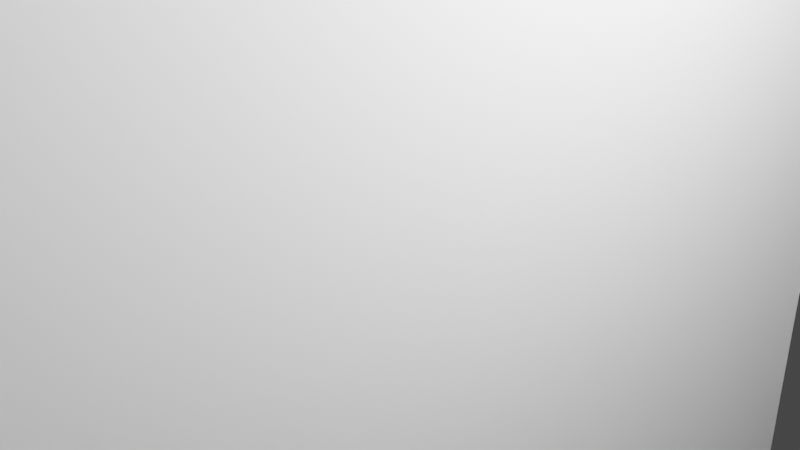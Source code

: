 # Source: Desertvillagerfemale.blend  (saved by Blender 2.91.10; exported with 4.5.12 LTS)
import bpy
from mathutils import Matrix  # noqa: F401  (used for matrix-valued properties, if any)

bpy.ops.wm.read_factory_settings(use_empty=True)
scene = bpy.context.scene
scene.name = 'Scene'

# ---- collections
col_collection = bpy.data.collections.new('Collection'); scene.collection.children.link(col_collection)

# ---- world
world_world = bpy.data.worlds.new('World'); scene.world = world_world
world_world.use_nodes = True; world_world.node_tree.nodes.clear()
_N = world_world.node_tree.nodes; _L = world_world.node_tree.links
n0 = _N.new('ShaderNodeOutputWorld'); n0.name = 'World Output'; n0.location = (300, 300)
n1 = _N.new('ShaderNodeBackground'); n1.name = 'Background'; n1.location = (10, 300)
n1.inputs[0].default_value = (0.05088, 0.05088, 0.05088, 1.0)
_L.new(n1.outputs[0], n0.inputs[0])
n0.is_active_output = True
world_world.color = (0.05088, 0.05088, 0.05088)
world_world.use_sun_shadow = False
world_world.sun_shadow_jitter_overblur = 0.0

# ---- cameras
cam_camera = bpy.data.cameras.new('Camera')
cam_camera.clip_end = 100.0
cam_camera.ortho_scale = 7.314

# ---- lights
light_light = bpy.data.lights.new('Light', 'POINT')
light_light.transmission_factor = 0.0
light_light.energy = 1000.0
light_light.shadow_soft_size = 0.1
light_light.shadow_maximum_resolution = 0.006
light_light.use_absolute_resolution = True

# ---- meshes
me_w_rfel = bpy.data.meshes.new('Würfel')
me_w_rfel.from_pydata([(0.0, 0.0, -4.0), (0.0, 0.0, 4.0), (0.0, 8.0, -4.0), (0.0, 8.0, 4.0), (8.0, 0.0, -4.0), (8.0, 0.0, 4.0), (8.0, 8.0, -4.0), (8.0, 8.0, 4.0)], [], [(0, 1, 3, 2), (2, 3, 7, 6), (6, 7, 5, 4), (4, 5, 1, 0), (2, 6, 4, 0), (7, 3, 1, 5)])
_uv = me_w_rfel.uv_layers.new(name='UV-Map')
_uv.uv.foreach_set('vector', [0.3594, 0.6953, 0.3594, 0.7578, 0.2969, 0.7578, 0.2969, 0.6953, 0.2969, 0.6953, 0.2969, 0.7578, 0.2344, 0.7578, 0.2344, 0.6953, 0.4844, 0.6953, 0.4844, 0.7578, 0.4219, 0.7578, 0.4219, 0.6953, 0.4219, 0.6953, 0.4219, 0.7578, 0.3594, 0.7578, 0.3594, 0.6953, 0.3594, 0.7578, 0.3594, 0.8203, 0.4219, 0.8203, 0.4219, 0.7578, 0.2969, 0.8203, 0.2969, 0.7578, 0.3594, 0.7578, 0.3594, 0.8203])
me_w_rfel.use_remesh_fix_poles = True
me_w_rfel.use_remesh_preserve_attributes = False
me_w_rfel.use_mirror_vertex_groups = False
me_w_rfel.update()
me_w_rfel_001 = bpy.data.meshes.new('Würfel.001')
me_w_rfel_001.from_pydata([(2.0, -1.0, -16.0), (2.0, -1.0, 8.0), (2.0, 9.0, -16.0), (2.0, 9.0, 8.0), (7.0, -1.0, -16.0), (7.0, -1.0, 8.0), (7.0, 9.0, -16.0), (7.0, 9.0, 8.0)], [], [(0, 1, 3, 2), (2, 3, 7, 6), (6, 7, 5, 4), (4, 5, 1, 0), (2, 6, 4, 0), (7, 3, 1, 5)])
_uv = me_w_rfel_001.uv_layers.new(name='UV-Map')
_uv.uv.foreach_set('vector', [0.1172, 0.5938, 0.1172, 0.7812, 0.03906, 0.7812, 0.03906, 0.5938, 0.03906, 0.5938, 0.03906, 0.7812, 0.0, 0.7812, 0.0, 0.5938, 0.2344, 0.5938, 0.2344, 0.7812, 0.1562, 0.7812, 0.1562, 0.5938, 0.1562, 0.5938, 0.1562, 0.7812, 0.1172, 0.7812, 0.1172, 0.5938, 0.1172, 0.7812, 0.1172, 0.8203, 0.1953, 0.8203, 0.1953, 0.7812, 0.03906, 0.8203, 0.03906, 0.7812, 0.1172, 0.7812, 0.1172, 0.8203])
me_w_rfel_001.use_remesh_fix_poles = True
me_w_rfel_001.use_remesh_preserve_attributes = False
me_w_rfel_001.use_mirror_vertex_groups = False
me_w_rfel_001.update()
me_w_rfel_002 = bpy.data.meshes.new('Würfel.002')
me_w_rfel_002.from_pydata([(2.0, -2.0, -6.0), (2.0, -2.0, -2.0), (2.0, 3.0, -6.0), (2.0, 3.0, -2.0), (7.0, -2.0, -6.0), (7.0, -2.0, -2.0), (7.0, 3.0, -6.0), (7.0, 3.0, -2.0)], [], [(0, 1, 3, 2), (2, 3, 7, 6), (6, 7, 5, 4), (4, 5, 1, 0), (2, 6, 4, 0), (7, 3, 1, 5)])
_uv = me_w_rfel_002.uv_layers.new(name='UV-Map')
_uv.uv.foreach_set('vector', [0.4375, 0.5547, 0.4375, 0.5859, 0.3984, 0.5859, 0.3984, 0.5547, 0.3984, 0.5547, 0.3984, 0.5859, 0.3594, 0.5859, 0.3594, 0.5547, 0.5156, 0.5547, 0.5156, 0.5859, 0.4766, 0.5859, 0.4766, 0.5547, 0.4766, 0.5547, 0.4766, 0.5859, 0.4375, 0.5859, 0.4375, 0.5547, 0.4375, 0.5859, 0.4375, 0.625, 0.4766, 0.625, 0.4766, 0.5859, 0.3984, 0.625, 0.3984, 0.5859, 0.4375, 0.5859, 0.4375, 0.625])
me_w_rfel_002.use_remesh_fix_poles = True
me_w_rfel_002.use_remesh_preserve_attributes = False
me_w_rfel_002.use_mirror_vertex_groups = False
me_w_rfel_002.update()
me_w_rfel_003 = bpy.data.meshes.new('Würfel.003')
me_w_rfel_003.from_pydata([(2.0, 0.0, -6.0), (2.0, 0.0, 8.0), (2.0, 3.0, -6.0), (2.0, 3.0, 8.0), (7.0, 0.0, -6.0), (7.0, 0.0, 8.0), (7.0, 3.0, -6.0), (7.0, 3.0, 8.0)], [], [(0, 1, 3, 2), (2, 3, 7, 6), (6, 7, 5, 4), (4, 5, 1, 0), (2, 6, 4, 0), (7, 3, 1, 5)])
_uv = me_w_rfel_003.uv_layers.new(name='UV-Map')
_uv.uv.foreach_set('vector', [0.3906, 0.8516, 0.3906, 0.9609, 0.3672, 0.9609, 0.3672, 0.8516, 0.3672, 0.8516, 0.3672, 0.9609, 0.3281, 0.9609, 0.3281, 0.8516, 0.4531, 0.8516, 0.4531, 0.9609, 0.4297, 0.9609, 0.4297, 0.8516, 0.4297, 0.8516, 0.4297, 0.9609, 0.3906, 0.9609, 0.3906, 0.8516, 0.3906, 0.9609, 0.3906, 1.0, 0.4141, 1.0, 0.4141, 0.9609, 0.3672, 1.0, 0.3672, 0.9609, 0.3906, 0.9609, 0.3906, 1.0])
me_w_rfel_003.use_remesh_fix_poles = True
me_w_rfel_003.use_remesh_preserve_attributes = False
me_w_rfel_003.use_mirror_vertex_groups = False
me_w_rfel_003.update()
me_w_rfel_004 = bpy.data.meshes.new('Würfel.004')
me_w_rfel_004.from_pydata([(2.0, -2.0, -6.0), (2.0, -2.0, 8.0), (2.0, 1.0, -6.0), (2.0, 1.0, 8.0), (7.0, -2.0, -6.0), (7.0, -2.0, 8.0), (7.0, 1.0, -6.0), (7.0, 1.0, 8.0)], [], [(0, 1, 3, 2), (2, 3, 7, 6), (6, 7, 5, 4), (4, 5, 1, 0), (2, 6, 4, 0), (7, 3, 1, 5)])
_uv = me_w_rfel_004.uv_layers.new(name='UV-Map')
_uv.uv.foreach_set('vector', [0.2969, 0.5469, 0.2969, 0.6562, 0.2734, 0.6562, 0.2734, 0.5469, 0.2734, 0.5469, 0.2734, 0.6562, 0.2344, 0.6562, 0.2344, 0.5469, 0.3594, 0.5469, 0.3594, 0.6562, 0.3359, 0.6562, 0.3359, 0.5469, 0.3359, 0.5469, 0.3359, 0.6562, 0.2969, 0.6562, 0.2969, 0.5469, 0.2969, 0.6562, 0.2969, 0.6953, 0.3203, 0.6953, 0.3203, 0.6562, 0.2734, 0.6953, 0.2734, 0.6562, 0.2969, 0.6562, 0.2969, 0.6953])
me_w_rfel_004.use_remesh_fix_poles = True
me_w_rfel_004.use_remesh_preserve_attributes = False
me_w_rfel_004.use_mirror_vertex_groups = False
me_w_rfel_004.update()
me_w_rfel_005 = bpy.data.meshes.new('Würfel.005')
me_w_rfel_005.from_pydata([(2.0, -2.0, -6.0), (2.0, -2.0, -2.0), (2.0, 3.0, -6.0), (2.0, 3.0, -2.0), (7.0, -2.0, -6.0), (7.0, -2.0, -2.0), (7.0, 3.0, -6.0), (7.0, 3.0, -2.0)], [], [(0, 1, 3, 2), (2, 3, 7, 6), (6, 7, 5, 4), (4, 5, 1, 0), (2, 6, 4, 0), (7, 3, 1, 5)])
_uv = me_w_rfel_005.uv_layers.new(name='UV-Map')
_uv.uv.foreach_set('vector', [0.4375, 0.625, 0.4375, 0.6562, 0.3984, 0.6562, 0.3984, 0.625, 0.3984, 0.625, 0.3984, 0.6562, 0.3594, 0.6562, 0.3594, 0.625, 0.5156, 0.625, 0.5156, 0.6562, 0.4766, 0.6562, 0.4766, 0.625, 0.4766, 0.625, 0.4766, 0.6562, 0.4375, 0.6562, 0.4375, 0.625, 0.4375, 0.6562, 0.4375, 0.6953, 0.4766, 0.6953, 0.4766, 0.6562, 0.3984, 0.6953, 0.3984, 0.6562, 0.4375, 0.6562, 0.4375, 0.6953])
me_w_rfel_005.use_remesh_fix_poles = True
me_w_rfel_005.use_remesh_preserve_attributes = False
me_w_rfel_005.use_mirror_vertex_groups = False
me_w_rfel_005.update()
me_w_rfel_006 = bpy.data.meshes.new('Würfel.006')
me_w_rfel_006.from_pydata([(-4.5, -6.0, -7.0), (-4.5, -6.0, 7.0), (-4.5, 6.0, -7.0), (-4.5, 6.0, 7.0), (4.5, -6.0, -7.0), (4.5, -6.0, 7.0), (4.5, 6.0, -7.0), (4.5, 6.0, 7.0)], [], [(0, 1, 3, 2), (2, 3, 7, 6), (6, 7, 5, 4), (4, 5, 1, 0), (2, 6, 4, 0), (7, 3, 1, 5)])
_uv = me_w_rfel_006.uv_layers.new(name='UV-Map')
_uv.uv.foreach_set('vector', [0.1641, 0.8203, 0.1641, 0.9297, 0.07031, 0.9297, 0.07031, 0.8203, 0.07031, 0.8203, 0.07031, 0.9297, 0.0, 0.9297, 0.0, 0.8203, 0.3281, 0.8203, 0.3281, 0.9297, 0.2344, 0.9297, 0.2344, 0.8203, 0.2344, 0.8203, 0.2344, 0.9297, 0.1641, 0.9297, 0.1641, 0.8203, 0.1641, 0.9297, 0.1641, 1.0, 0.2578, 1.0, 0.2578, 0.9297, 0.07031, 1.0, 0.07031, 0.9297, 0.1641, 0.9297, 0.1641, 1.0])
me_w_rfel_006.use_remesh_fix_poles = True
me_w_rfel_006.use_remesh_preserve_attributes = False
me_w_rfel_006.use_mirror_vertex_groups = False
me_w_rfel_006.update()
arm_skelett = bpy.data.armatures.new('Skelett')  # bones are not reproduced
arm_skelett_001 = bpy.data.armatures.new('Skelett.001')  # bones are not reproduced
arm_skelett_002 = bpy.data.armatures.new('Skelett.002')  # bones are not reproduced
arm_skelett_003 = bpy.data.armatures.new('Skelett.003')  # bones are not reproduced
arm_skelett_004 = bpy.data.armatures.new('Skelett.004')  # bones are not reproduced

# ---- objects
ob_cube_001 = bpy.data.objects.new('cube.001', me_w_rfel)
ob_cube_002 = bpy.data.objects.new('cube.002', me_w_rfel_001)
ob_cube_003 = bpy.data.objects.new('cube.003', me_w_rfel_002)
ob_cube_004 = bpy.data.objects.new('cube.004', me_w_rfel_003)
ob_cube_005 = bpy.data.objects.new('cube.005', me_w_rfel_004)
ob_cube_006 = bpy.data.objects.new('cube.006', me_w_rfel_005)
ob_cube = bpy.data.objects.new('cube', me_w_rfel_006)
ob_skelett = bpy.data.objects.new('Skelett', arm_skelett)
ob_skelett_001 = bpy.data.objects.new('Skelett.001', arm_skelett_001)
ob_skelett_002 = bpy.data.objects.new('Skelett.002', arm_skelett_002)
ob_skelett_003 = bpy.data.objects.new('Skelett.003', arm_skelett_003)
ob_skelett_004 = bpy.data.objects.new('Skelett.004', arm_skelett_004)
ob_light = bpy.data.objects.new('Light', light_light)
ob_camera = bpy.data.objects.new('Camera', cam_camera)

# ---- transforms, parenting, visibility, modifiers, constraints
ob_cube_001.parent = ob_skelett
ob_cube_001.matrix_parent_inverse = Matrix(((0.8097, -0.0, 0.0, -0.0), (-0.0, 0.8097, -0.0, 0.0), (0.0, -0.0, 0.8097, -1.417), (-0.0, 0.0, -0.0, 1.0)))
ob_cube_001.location = (-1.806, 1.782, 4.173)
ob_cube_001.rotation_euler = (0.0, -0.0, -1.571)
ob_cube_001.scale = (0.4511, 0.4511, 0.4511)
ob_cube_001.lineart.crease_threshold = 0.0
_vg = ob_cube_001.vertex_groups.new(name='Bone')
_vg.add([0, 1, 2, 3, 4, 5, 6, 7], 1.0, 'REPLACE')
_m = ob_cube_001.modifiers.new('Skelett', 'ARMATURE')
_m.object = ob_skelett
ob_cube_002.location = (-1.806, 1.782, -0.962)
ob_cube_002.rotation_euler = (0.0, -0.0, -1.571)
ob_cube_002.scale = (0.4511, 0.4511, 0.4511)
ob_cube_002.lineart.crease_threshold = 0.0
ob_cube_003.parent = ob_skelett_003
ob_cube_003.matrix_parent_inverse = Matrix(((-0.8093, 0.0, 0.02576, -0.8006), (0.0, 0.8097, -0.0, 0.0), (-0.02576, 0.0, -0.8093, -6.449), (-0.0, -0.0, -0.0, 1.0)))
ob_cube_003.location = (-1.806, 1.782, -7.277)
ob_cube_003.rotation_euler = (0.0, -0.0, -1.571)
ob_cube_003.scale = (0.4511, 0.4511, 0.4511)
ob_cube_003.lineart.crease_threshold = 0.0
_vg = ob_cube_003.vertex_groups.new(name='Bone')
_vg.add([0, 1, 2, 3, 4, 5, 6, 7], 1.0, 'REPLACE')
_m = ob_cube_003.modifiers.new('Skelett', 'ARMATURE')
_m.object = ob_skelett_003
ob_cube_004.parent = ob_skelett_002
ob_cube_004.matrix_parent_inverse = Matrix(((-0.8093, 0.0, 0.02576, -1.839), (0.0, 0.8097, -0.0, 0.0), (-0.02576, 0.0, -0.8093, 1.747), (-0.0, -0.0, -0.0, 1.0)))
ob_cube_004.location = (-3.611, 1.782, -0.962)
ob_cube_004.rotation_euler = (0.0, -0.0, -1.571)
ob_cube_004.scale = (0.4511, 0.4511, 0.4511)
ob_cube_004.lineart.crease_threshold = 0.0
_vg = ob_cube_004.vertex_groups.new(name='Bone')
_vg.add([0, 1, 2, 3, 4, 5, 6, 7], 1.0, 'REPLACE')
_m = ob_cube_004.modifiers.new('Skelett', 'ARMATURE')
_m.object = ob_skelett_002
ob_cube_005.parent = ob_skelett_001
ob_cube_005.matrix_parent_inverse = Matrix(((-0.8093, -0.0, 0.02576, 1.77), (0.0, 0.8097, 0.0, -0.0), (-0.02576, -0.0, -0.8093, 1.862), (-0.0, -0.0, -0.0, 1.0)))
ob_cube_005.location = (3.156, 1.782, -0.962)
ob_cube_005.rotation_euler = (0.0, -0.0, -1.571)
ob_cube_005.scale = (0.4511, 0.4511, 0.4511)
ob_cube_005.lineart.crease_threshold = 0.0
_vg = ob_cube_005.vertex_groups.new(name='Bone')
_vg.add([0, 1, 2, 3, 4, 5, 6, 7], 1.0, 'REPLACE')
_m = ob_cube_005.modifiers.new('Skelett', 'ARMATURE')
_m.object = ob_skelett_001
ob_cube_006.parent = ob_skelett_004
ob_cube_006.matrix_parent_inverse = Matrix(((-0.8093, -0.0, 0.02576, 1.278), (0.0, 0.8097, 0.0, -0.0), (-0.02576, -0.0, -0.8093, -6.383), (-0.0, -0.0, -0.0, 1.0)))
ob_cube_006.location = (1.352, 1.782, -7.277)
ob_cube_006.rotation_euler = (0.0, -0.0, -1.571)
ob_cube_006.scale = (0.4511, 0.4511, 0.4511)
ob_cube_006.lineart.crease_threshold = 0.0
_vg = ob_cube_006.vertex_groups.new(name='Bone')
_vg.add([0, 1, 2, 3, 4, 5, 6, 7], 1.0, 'REPLACE')
_m = ob_cube_006.modifiers.new('Skelett', 'ARMATURE')
_m.object = ob_skelett_004
ob_cube.parent = ob_skelett
ob_cube.matrix_parent_inverse = Matrix(((0.8097, -0.0, 0.0, -0.0), (-0.0, 0.8097, -0.0, 0.0), (0.0, -0.0, 0.8097, -1.417), (-0.0, 0.0, -0.0, 1.0)))
ob_cube.location = (-0.001716, -0.6988, 3.513)
ob_cube.rotation_euler = (0.0, -0.0, -1.571)
ob_cube.scale = (0.4511, 0.4511, 0.4511)
ob_cube.lineart.crease_threshold = 0.0
_vg = ob_cube.vertex_groups.new(name='Bone')
_vg.add([0, 1, 2, 3, 4, 5, 6, 7], 1.0, 'REPLACE')
_m = ob_cube.modifiers.new('Skelett', 'ARMATURE')
_m.object = ob_skelett
ob_skelett.location = (0.0, 0.0, 1.75)
ob_skelett.scale = (1.235, 1.235, 1.235)
ob_skelett.show_in_front = True
ob_skelett.lineart.crease_threshold = 0.0
ob_skelett_001.location = (2.258, 0.0, 2.229)
ob_skelett_001.rotation_euler = (-0.0, -3.11, -0.0)
ob_skelett_001.scale = (1.235, 1.235, 1.235)
ob_skelett_001.show_in_front = True
ob_skelett_001.lineart.crease_threshold = 0.0
ob_skelett_002.location = (-2.201, 0.0, 2.229)
ob_skelett_002.rotation_euler = (-0.0, -3.11, -0.0)
ob_skelett_002.scale = (1.235, 1.235, 1.235)
ob_skelett_002.show_in_front = True
ob_skelett_002.lineart.crease_threshold = 0.0
ob_skelett_003.location = (-1.242, 0.0, -7.93)
ob_skelett_003.rotation_euler = (-0.0, -3.11, -0.0)
ob_skelett_003.scale = (1.235, 1.235, 1.235)
ob_skelett_003.show_in_front = True
ob_skelett_003.lineart.crease_threshold = 0.0
ob_skelett_004.location = (1.326, 0.0, -7.93)
ob_skelett_004.rotation_euler = (-0.0, -3.11, -0.0)
ob_skelett_004.scale = (1.235, 1.235, 1.235)
ob_skelett_004.show_in_front = True
ob_skelett_004.lineart.crease_threshold = 0.0
ob_light.location = (0.4519, -2.312, -0.1032)
ob_light.rotation_euler = (0.6503, 0.05522, 0.2956)
ob_light.scale = (0.4511, 0.4511, 0.4511)
ob_light.lock_rotations_4d = False
ob_light.empty_display_type = 'ARROWS'
ob_light.color = (0.0, 0.0, 0.0, 0.0)
ob_light.lineart.crease_threshold = 0.0
ob_camera.location = (-3.126, -3.793, -0.5298)
ob_camera.rotation_euler = (1.109, -0.0, -0.7559)
ob_camera.scale = (0.4511, 0.4511, 0.4511)
ob_camera.lock_rotations_4d = False
ob_camera.empty_display_type = 'ARROWS'
ob_camera.color = (0.0, 0.0, 0.0, 0.0)
ob_camera.display_type = 'WIRE'
ob_camera.lineart.crease_threshold = 0.0

# ---- collection membership
scene.collection.objects.link(ob_cube_001)
scene.collection.objects.link(ob_cube_002)
scene.collection.objects.link(ob_cube_003)
scene.collection.objects.link(ob_cube_004)
scene.collection.objects.link(ob_cube_005)
scene.collection.objects.link(ob_cube_006)
scene.collection.objects.link(ob_cube)
scene.collection.objects.link(ob_skelett)
scene.collection.objects.link(ob_skelett_001)
scene.collection.objects.link(ob_skelett_002)
scene.collection.objects.link(ob_skelett_003)
scene.collection.objects.link(ob_skelett_004)
col_collection.objects.link(ob_light)
col_collection.objects.link(ob_camera)

# ---- scene / render settings (as saved in the file)
scene.camera = ob_camera
scene.frame_start = 1; scene.frame_end = 300; scene.frame_set(1)
scene.render.engine = 'BLENDER_EEVEE_NEXT'
scene.cycles.use_denoising = False
scene.cycles.samples = 128
scene.cycles.sampling_pattern = 'TABULATED_SOBOL'
scene.cycles.use_adaptive_sampling = False
scene.cycles.use_light_tree = False
scene.view_settings.view_transform = 'Filmic'
bpy.context.view_layer.update()

